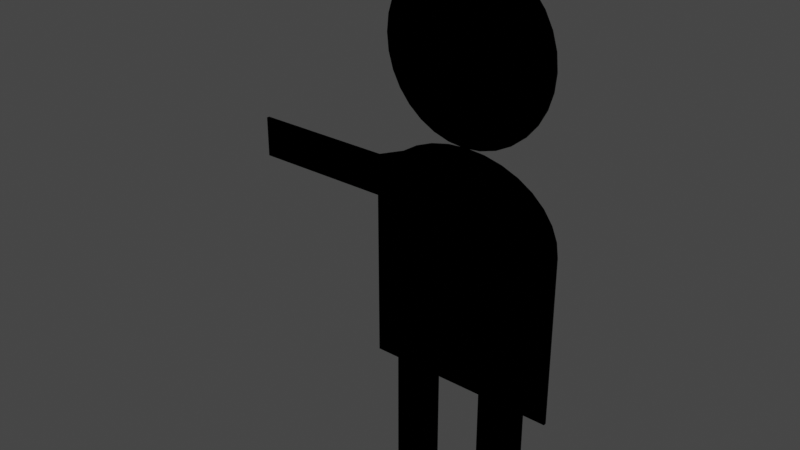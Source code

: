 # Source: bendy-p2.blend  (saved by Blender 2.82.7; exported with 4.5.12 LTS)
import bpy
from mathutils import Matrix  # noqa: F401  (used for matrix-valued properties, if any)

bpy.ops.wm.read_factory_settings(use_empty=True)
scene = bpy.context.scene
scene.name = 'Scene'

# ---- collections
col_collection = bpy.data.collections.new('Collection'); scene.collection.children.link(col_collection)

# ---- materials (node trees are filled in below, after node groups)
mat_material_001 = bpy.data.materials.new('Material.001')
mat_material_001.use_transparent_shadow = False
mat_material_001.diffuse_color = (0.0, 0.0, 0.0, 1.0)
mat_material_001.roughness = 1.0
mat_material_001.metallic = 1.0

# ---- material node trees
mat_material_001.use_nodes = True; mat_material_001.node_tree.nodes.clear()
_N = mat_material_001.node_tree.nodes; _L = mat_material_001.node_tree.links
n0 = _N.new('ShaderNodeOutputMaterial'); n0.name = 'Material Output'; n0.location = (300, 300)
n1 = _N.new('ShaderNodeBsdfPrincipled'); n1.name = 'Principled BSDF'; n1.location = (10, 300)
n1.distribution = 'GGX'
n1.subsurface_method = 'BURLEY'
n1.inputs[0].default_value = (0.0, 0.0, 0.0, 1.0)
n1.inputs[1].default_value = 1.0
n1.inputs[2].default_value = 1.0
n1.inputs[3].default_value = 1.45
n1.inputs[27].default_value = (0.0, 0.0, 0.0, 1.0)
n1.inputs[28].default_value = 1.0
_L.new(n1.outputs[0], n0.inputs[0])
n0.is_active_output = True

# ---- world
world_world = bpy.data.worlds.new('World'); scene.world = world_world
world_world.use_nodes = True; world_world.node_tree.nodes.clear()
_N = world_world.node_tree.nodes; _L = world_world.node_tree.links
n0 = _N.new('ShaderNodeOutputWorld'); n0.name = 'World Output'; n0.location = (300, 300)
n1 = _N.new('ShaderNodeBackground'); n1.name = 'Background'; n1.location = (10, 300)
n1.inputs[0].default_value = (0.05088, 0.05088, 0.05088, 1.0)
_L.new(n1.outputs[0], n0.inputs[0])
n0.is_active_output = True
world_world.color = (0.05088, 0.05088, 0.05088)
world_world.use_sun_shadow = False
world_world.sun_shadow_jitter_overblur = 0.0

# ---- meshes
me_cube_cube_001 = bpy.data.meshes.new('Cube_Cube.001')
me_cube_cube_001.from_pydata([(-0.75, -3.621, -0.015), (-0.25, -3.621, -0.015), (-0.25, -2.371, -0.015), (-0.75, -2.371, -0.015), (-0.1707, 1.863, -0.015), (-0.3348, 1.813, -0.015), (-0.4861, 1.732, -0.015), (-0.6187, 1.623, -0.015), (-0.7275, 1.491, -0.015), (-0.8084, 1.339, -0.015), (-0.8582, 1.175, -0.015), (-0.875, 1.004, -0.015), (-0.8582, 0.8337, -0.015), (-0.8084, 0.6696, -0.015), (-0.7275, 0.5183, -0.015), (-0.6187, 0.3857, -0.015), (-0.4861, 0.2769, -0.015), (-0.3348, 0.196, -0.015), (-0.1707, 0.1462, -0.015), (0.0, 0.1294, -0.015), (0.1707, 0.1462, -0.015), (0.3348, 0.196, -0.015), (0.4861, 0.2769, -0.015), (0.6187, 0.3857, -0.015), (0.7275, 0.5183, -0.015), (0.8084, 0.6696, -0.015), (0.8582, 0.8337, -0.015), (0.875, 1.004, -0.015), (0.8582, 1.175, -0.015), (0.8084, 1.339, -0.015), (0.7275, 1.491, -0.015), (0.6187, 1.623, -0.015), (0.4861, 1.732, -0.015), (0.3348, 1.813, -0.015), (0.1707, 1.863, -0.015), (0.0, 1.879, -0.015), (1.0, -2.371, -0.015), (1.0, -0.6282, -0.015), (0.9808, -0.4819, -0.015), (0.9239, -0.3412, -0.015), (0.8315, -0.2116, -0.015), (0.7071, -0.09791, -0.015), (0.5556, -0.004634, -0.015), (0.3827, 0.06467, -0.015), (0.1951, 0.1074, -0.015), (0.0, 0.1218, -0.015), (-0.1951, 0.1074, -0.015), (-0.3827, 0.06467, -0.015), (-0.5556, -0.004634, -0.015), (-0.7071, -0.09791, -0.015), (-1.0, -0.2116, -0.015), (-1.0, -0.6282, -0.015), (-1.0, -2.371, -0.015), (0.25, -3.621, -0.015), (0.75, -3.621, -0.015), (0.75, -2.371, -0.015), (0.25, -2.371, -0.015), (-2.478, -0.2116, -0.015), (-2.478, -0.6282, -0.015), (-0.75, -3.621, 0.015), (-0.25, -3.621, 0.015), (-0.25, -2.371, 0.015), (-0.75, -2.371, 0.015), (-0.1707, 1.863, 0.015), (-0.3348, 1.813, 0.015), (-0.4861, 1.732, 0.015), (-0.6187, 1.623, 0.015), (-0.7275, 1.491, 0.015), (-0.8084, 1.339, 0.015), (-0.8582, 1.175, 0.015), (-0.875, 1.004, 0.015), (-0.8582, 0.8337, 0.015), (-0.8084, 0.6696, 0.015), (-0.7275, 0.5183, 0.015), (-0.6187, 0.3857, 0.015), (-0.4861, 0.2769, 0.015), (-0.3348, 0.196, 0.015), (-0.1707, 0.1462, 0.015), (0.0, 0.1294, 0.015), (0.1707, 0.1462, 0.015), (0.3348, 0.196, 0.015), (0.4861, 0.2769, 0.015), (0.6187, 0.3857, 0.015), (0.7275, 0.5183, 0.015), (0.8084, 0.6696, 0.015), (0.8582, 0.8337, 0.015), (0.875, 1.004, 0.015), (0.8582, 1.175, 0.015), (0.8084, 1.339, 0.015), (0.7275, 1.491, 0.015), (0.6187, 1.623, 0.015), (0.4861, 1.732, 0.015), (0.3348, 1.813, 0.015), (0.1707, 1.863, 0.015), (0.0, 1.879, 0.015), (1.0, -2.371, 0.015), (1.0, -0.6282, 0.015), (0.9808, -0.4819, 0.015), (0.9239, -0.3412, 0.015), (0.8315, -0.2116, 0.015), (0.7071, -0.09791, 0.015), (0.5556, -0.004634, 0.015), (0.3827, 0.06467, 0.015), (0.1951, 0.1074, 0.015), (0.0, 0.1218, 0.015), (-0.1951, 0.1074, 0.015), (-0.3827, 0.06467, 0.015), (-0.5556, -0.004634, 0.015), (-0.7071, -0.09791, 0.015), (-1.0, -0.2116, 0.015), (-1.0, -0.6282, 0.015), (-1.0, -2.371, 0.015), (0.25, -3.621, 0.015), (0.75, -3.621, 0.015), (0.75, -2.371, 0.015), (0.25, -2.371, 0.015), (-2.478, -0.2116, 0.015), (-2.478, -0.6282, 0.015)], [], [(4, 5, 6, 7, 8, 9, 10, 11, 12, 13, 14, 15, 16, 17, 18, 19, 20, 21, 22, 23, 24, 25, 26, 27, 28, 29, 30, 31, 32, 33, 34, 35), (57, 50, 51, 58), (63, 64, 65, 66, 67, 68, 69, 70, 71, 72, 73, 74, 75, 76, 77, 78, 79, 80, 81, 82, 83, 84, 85, 86, 87, 88, 89, 90, 91, 92, 93, 94), (109, 116, 117, 110), (58, 117, 116, 57), (57, 116, 109, 50), (51, 110, 117, 58), (52, 111, 110, 51), (3, 62, 111, 52), (56, 115, 61, 2), (0, 59, 62, 3), (1, 60, 59, 0), (54, 113, 112, 53), (36, 95, 114, 55), (2, 61, 60, 1), (53, 112, 115, 56), (55, 114, 113, 54), (37, 96, 95, 36), (38, 97, 96, 37), (39, 98, 97, 38), (40, 99, 98, 39), (41, 100, 99, 40), (42, 101, 100, 41), (43, 102, 101, 42), (44, 103, 102, 43), (45, 104, 103, 44), (46, 105, 104, 45), (47, 106, 105, 46), (48, 107, 106, 47), (49, 108, 107, 48), (50, 109, 108, 49), (18, 77, 78, 19), (17, 76, 77, 18), (16, 75, 76, 17), (15, 74, 75, 16), (14, 73, 74, 15), (13, 72, 73, 14), (12, 71, 72, 13), (11, 70, 71, 12), (10, 69, 70, 11), (9, 68, 69, 10), (8, 67, 68, 9), (7, 66, 67, 8), (6, 65, 66, 7), (5, 64, 65, 6), (4, 63, 64, 5), (35, 94, 63, 4), (34, 93, 94, 35), (33, 92, 93, 34), (32, 91, 92, 33), (31, 90, 91, 32), (30, 89, 90, 31), (29, 88, 89, 30), (28, 87, 88, 29), (27, 86, 87, 28), (26, 85, 86, 27), (25, 84, 85, 26), (24, 83, 84, 25), (23, 82, 83, 24), (22, 81, 82, 23), (21, 80, 81, 22), (20, 79, 80, 21), (19, 78, 79, 20), (2, 3, 52, 51, 50, 49, 48, 47, 46, 45, 44, 43, 42, 41, 40, 39, 38, 37, 36, 55, 56), (95, 96, 97, 98, 99, 100, 101, 102, 103, 104, 105, 106, 107, 108, 109, 110, 111), (60, 61, 62, 59), (115, 112, 113, 114), (2, 1, 0, 3), (56, 55, 54, 53)])
me_cube_cube_001.polygons.foreach_set('use_smooth', [1, 0, 1, 0, 0, 0, 0, 0, 0, 0, 0, 0, 0, 0, 0, 0, 0, 0, 0, 0, 0, 0, 0, 0, 0, 0, 0, 0, 0, 0, 0, 1, 1, 1, 1, 1, 1, 1, 1, 1, 1, 1, 1, 1, 1, 1, 1, 1, 1, 1, 1, 1, 1, 1, 1, 1, 1, 1, 1, 1, 1, 1, 1, 0, 0, 0, 0, 0, 0])
_uv = me_cube_cube_001.uv_layers.new(name='UVMap')
_uv.uv.foreach_set('vector', [0.0, 0.0, 0.0, 0.0, 0.0, 0.0, 0.0, 0.0, 0.0, 0.0, 0.0, 0.0, 0.0, 0.0, 0.0, 0.0, 0.0, 0.0, 0.0, 0.0, 0.0, 0.0, 0.0, 0.0, 0.0, 0.0, 0.0, 0.0, 0.0, 0.0, 0.0, 0.0, 0.0, 0.0, 0.0, 0.0, 0.0, 0.0, 0.0, 0.0, 0.0, 0.0, 0.0, 0.0, 0.0, 0.0, 0.0, 0.0, 0.0, 0.0, 0.0, 0.0, 0.0, 0.0, 0.0, 0.0, 0.0, 0.0, 0.0, 0.0, 0.0, 0.0, 0.0, 0.0, 0.0, 0.0, 0.0, 0.0, 0.0, 0.0, 0.0, 0.0, 0.0, 0.0, 0.0, 0.0, 0.0, 0.0, 0.0, 0.0, 0.0, 0.0, 0.0, 0.0, 0.0, 0.0, 0.0, 0.0, 0.0, 0.0, 0.0, 0.0, 0.0, 0.0, 0.0, 0.0, 0.0, 0.0, 0.0, 0.0, 0.0, 0.0, 0.0, 0.0, 0.0, 0.0, 0.0, 0.0, 0.0, 0.0, 0.0, 0.0, 0.0, 0.0, 0.0, 0.0, 0.0, 0.0, 0.0, 0.0, 0.0, 0.0, 0.0, 0.0, 0.0, 0.0, 0.0, 0.0, 0.0, 0.0, 0.0, 0.0, 0.0, 0.0, 0.0, 0.0, 0.0, 0.0, 0.0, 0.0, 0.0, 0.0, 0.0, 0.0, 0.0, 0.0, 0.0, 0.0, 0.0, 0.0, 0.0, 0.0, 0.0, 0.0, 0.0, 0.0, 0.0, 0.0, 0.0, 0.0, 0.0, 0.0, 0.0, 0.0, 0.0, 0.0, 0.0, 0.0, 0.0, 0.0, 0.0, 0.0, 0.0, 0.0, 0.0, 0.0, 0.0, 0.0, 0.0, 0.0, 0.0, 0.0, 0.0, 0.0, 0.0, 0.0, 0.0, 0.0, 0.0, 0.0, 0.0, 0.0, 0.0, 0.0, 0.0, 0.0, 0.0, 0.0, 0.0, 0.0, 0.0, 0.0, 0.0, 0.0, 0.0, 0.0, 0.0, 0.0, 0.0, 0.0, 0.0, 0.0, 0.0, 0.0, 0.0, 0.0, 0.0, 0.0, 0.0, 0.0, 0.0, 0.0, 0.0, 0.0, 0.0, 0.0, 0.0, 0.0, 0.0, 0.0, 0.0, 0.0, 0.0, 0.0, 0.0, 0.0, 0.0, 0.0, 0.0, 0.0, 0.0, 0.0, 0.0, 0.0, 0.0, 0.0, 0.0, 0.0, 0.0, 0.0, 0.0, 0.0, 0.0, 0.0, 0.0, 0.0, 0.0, 0.0, 0.0, 0.0, 0.0, 0.0, 0.0, 0.0, 0.0, 0.0, 0.0, 0.0, 0.0, 0.0, 0.0, 0.0, 0.0, 0.0, 0.0, 0.0, 0.0, 0.0, 0.0, 0.0, 0.0, 0.0, 0.0, 0.0, 0.0, 0.0, 0.0, 0.0, 0.0, 0.0, 0.0, 0.0, 0.0, 0.0, 0.0, 0.0, 0.0, 0.0, 0.0, 0.0, 0.0, 0.0, 0.0, 0.0, 0.0, 0.0, 0.0, 0.0, 0.0, 0.0, 0.0, 0.0, 0.0, 0.0, 0.0, 0.0, 0.0, 0.0, 0.0, 0.0, 0.0, 0.0, 0.0, 0.0, 0.0, 0.0, 0.0, 0.0, 0.0, 0.0, 0.0, 0.0, 0.0, 0.0, 0.0, 0.0, 0.0, 0.0, 0.0, 0.0, 0.0, 0.0, 0.0, 0.0, 0.0, 0.0, 0.0, 0.0, 0.0, 0.0, 0.0, 0.0, 0.0, 0.0, 0.0, 0.0, 0.0, 0.0, 0.0, 0.0, 0.0, 0.0, 0.0, 0.0, 0.0, 0.0, 0.0, 0.0, 0.0, 0.0, 0.0, 0.0, 0.0, 0.0, 0.0, 0.0, 0.0, 0.0, 0.0, 0.0, 0.0, 0.0, 0.0, 0.0, 0.0, 0.0, 0.0, 0.0, 0.0, 0.0, 0.0, 0.0, 0.0, 0.0, 0.0, 0.0, 0.0, 0.0, 0.0, 0.0, 0.0, 0.0, 0.0, 0.0, 0.0, 0.0, 0.0, 0.0, 0.0, 0.0, 0.0, 0.0, 0.0, 0.0, 0.0, 0.0, 0.0, 0.0, 0.0, 0.0, 0.0, 0.0, 0.0, 0.0, 0.0, 0.0, 0.0, 0.0, 0.0, 0.0, 0.0, 0.0, 0.0, 0.0, 0.0, 0.0, 0.0, 0.0, 0.0, 0.0, 0.0, 0.0, 0.0, 0.0, 0.0, 0.0, 0.0, 0.0, 0.0, 0.0, 0.0, 0.0, 0.0, 0.0, 0.0, 0.0, 0.0, 0.0, 0.0, 0.0, 0.0, 0.0, 0.0, 0.0, 0.0, 0.0, 0.0, 0.0, 0.0, 0.0, 0.0, 0.0, 0.0, 0.0, 0.0, 0.0, 0.0, 0.0, 0.0, 0.0, 0.0, 0.0, 0.0, 0.0, 0.0, 0.0, 0.0, 0.0, 0.0, 0.0, 0.0, 0.0, 0.0, 0.0, 0.0, 0.0, 0.0, 0.0, 0.0, 0.0, 0.0, 0.0, 0.0, 0.0, 0.0, 0.0, 0.0, 0.0, 0.0, 0.0, 0.0, 0.0, 0.0, 0.0, 0.0, 0.0, 0.0, 0.0, 0.0, 0.0, 0.0, 0.0, 0.0, 0.0, 0.0, 0.0, 0.0, 0.0, 0.0, 0.0, 0.0, 0.0, 0.0, 0.0, 0.0, 0.0, 0.0, 0.0, 0.0, 0.0, 0.0, 0.0, 0.0, 0.0, 0.0, 0.0, 0.0, 0.0, 0.0, 0.0, 0.0, 0.0, 0.0, 0.0, 0.0, 0.0, 0.0, 0.0, 0.0, 0.0, 0.0, 0.0, 0.0, 0.0, 0.0, 0.0, 0.0, 0.0, 0.0, 0.0, 0.0, 0.0, 0.0, 0.0, 0.0, 0.0, 0.0, 0.0, 0.0, 0.0, 0.0, 0.0, 0.0, 0.0, 0.0, 0.0, 0.0, 0.0, 0.0, 0.0, 0.0, 0.0, 0.0, 0.0, 0.0, 0.0, 0.0, 0.0, 0.0, 0.0, 0.0, 0.0, 0.0, 0.0, 0.0, 0.0, 0.0, 0.0, 0.0, 0.0, 0.0, 0.0, 0.0, 0.0, 0.0, 0.0, 0.0, 0.0, 0.0, 0.0, 0.0, 0.0, 0.0, 0.0, 0.0, 0.0, 0.0, 0.0, 0.0, 0.0, 0.0, 0.0, 0.0, 0.0, 0.0, 0.0, 0.0, 0.0, 0.0, 0.0, 0.0, 0.0, 0.0, 0.0, 0.0, 0.0, 0.0, 0.0, 0.0, 0.0, 0.0, 0.0, 0.0, 0.0, 0.0, 0.0, 0.0, 0.0, 0.0, 0.0, 0.0, 0.0, 0.0, 0.0, 0.0, 0.0, 0.0, 0.0, 0.0, 0.0, 0.0, 0.0, 0.0, 0.0, 0.0, 0.0, 0.0, 0.0, 0.0, 0.0, 0.0, 0.0, 0.0, 0.0, 0.0, 0.0, 0.0, 0.0, 0.0, 0.0, 0.0, 0.0, 0.0, 0.0, 0.0, 0.0, 0.0, 0.0, 0.0, 0.0, 0.0, 0.0, 0.0, 0.0, 0.0, 0.0, 0.0, 0.0, 0.0, 0.0, 0.0, 0.0, 0.0, 0.0, 0.0, 0.0, 0.0, 0.0, 0.0, 0.0, 0.0, 0.0, 0.0, 0.0])
me_cube_cube_001.materials.append(mat_material_001)
me_cube_cube_001.use_remesh_fix_poles = True
me_cube_cube_001.use_remesh_preserve_attributes = False
me_cube_cube_001.use_mirror_vertex_groups = False
me_cube_cube_001.update()
me_cube_cube_001.normals_split_custom_set([tuple(v) for v in zip(*[iter([0.142, -0.7139, 0.6857, 0.2785, -0.6725, 0.6857, 0.4044, -0.6052, 0.6857, 0.5147, -0.5147, 0.6857, 0.6052, -0.4044, 0.6857, 0.6725, -0.2785, 0.6857, 0.7139, -0.142, 0.6857, 0.7279, 0.0, 0.6857, 0.7139, 0.142, 0.6857, 0.6725, 0.2785, 0.6857, 0.6052, 0.4044, 0.6857, 0.5147, 0.5147, 0.6857, 0.4044, 0.6052, 0.6857, 0.2785, 0.6725, 0.6857, 0.142, 0.7139, 0.6857, 0.0, 0.7279, 0.6857, -0.142, 0.7139, 0.6857, -0.2785, 0.6725, 0.6857, -0.4044, 0.6052, 0.6857, -0.5147, 0.5147, 0.6857, -0.6052, 0.4044, 0.6857, -0.6725, 0.2785, 0.6857, -0.7139, 0.142, 0.6857, -0.7279, -1.977e-07, 0.6857, -0.7139, -0.142, 0.6857, -0.6725, -0.2786, 0.6857, -0.6052, -0.4044, 0.6857, -0.5147, -0.5147, 0.6857, -0.4044, -0.6052, 0.6857, -0.2785, -0.6725, 0.6857, -0.142, -0.7139, 0.6857, -2.116e-07, -0.7279, 0.6857, 1.595e-07, 5.677e-07, -1.0, 1.595e-07, 5.677e-07, -1.0, 1.595e-07, 5.677e-07, -1.0, 1.595e-07, 5.677e-07, -1.0, -8.525e-11, 0.0, 1.0, -8.525e-11, 0.0, 1.0, -8.525e-11, 0.0, 1.0, -8.525e-11, 0.0, 1.0, -8.525e-11, 0.0, 1.0, -8.525e-11, 0.0, 1.0, -8.525e-11, 0.0, 1.0, -8.525e-11, 0.0, 1.0, -8.525e-11, 0.0, 1.0, -8.525e-11, 0.0, 1.0, -8.525e-11, 0.0, 1.0, -8.525e-11, 0.0, 1.0, -8.525e-11, 0.0, 1.0, -8.525e-11, 0.0, 1.0, -8.525e-11, 0.0, 1.0, -8.525e-11, 0.0, 1.0, -8.525e-11, 0.0, 1.0, -8.525e-11, 0.0, 1.0, -8.525e-11, 0.0, 1.0, -8.525e-11, 0.0, 1.0, -8.525e-11, 0.0, 1.0, -8.525e-11, 0.0, 1.0, -8.525e-11, 0.0, 1.0, -8.525e-11, 0.0, 1.0, -8.525e-11, 0.0, 1.0, -8.525e-11, 0.0, 1.0, -8.525e-11, 0.0, 1.0, -8.525e-11, 0.0, 1.0, -8.525e-11, 0.0, 1.0, -8.525e-11, 0.0, 1.0, -8.525e-11, 0.0, 1.0, -8.525e-11, 0.0, 1.0, -1.618e-07, -5.722e-07, 1.0, -1.618e-07, -5.722e-07, 1.0, -1.618e-07, -5.722e-07, 1.0, -1.618e-07, -5.722e-07, 1.0, -1.0, 5.96e-07, 0.0, -1.0, 5.96e-07, 0.0, -1.0, 5.96e-07, 0.0, -1.0, 5.96e-07, 0.0, 0.0, 1.0, -6.72e-07, 0.0, 1.0, -6.72e-07, 0.0, 1.0, -6.72e-07, 0.0, 1.0, -6.72e-07, 0.0, -1.0, 0.0, 0.0, -1.0, 0.0, 0.0, -1.0, 0.0, 0.0, -1.0, 0.0, -1.0, 0.0, 0.0, -1.0, 0.0, 0.0, -1.0, 0.0, 0.0, -1.0, 0.0, 0.0, 0.0, -1.0, 0.0, 0.0, -1.0, 0.0, 0.0, -1.0, 0.0, 0.0, -1.0, 0.0, 0.0, -1.0, 0.0, 0.0, -1.0, 0.0, 0.0, -1.0, 0.0, 0.0, -1.0, 0.0, -1.0, 0.0, 0.0, -1.0, 0.0, 0.0, -1.0, 0.0, 0.0, -1.0, 0.0, 0.0, 0.0, -1.0, 0.0, 0.0, -1.0, 0.0, 0.0, -1.0, 0.0, 0.0, -1.0, 0.0, 0.0, -1.0, 0.0, 0.0, -1.0, 0.0, 0.0, -1.0, 0.0, 0.0, -1.0, 0.0, 0.0, -1.0, 0.0, 0.0, -1.0, 0.0, 0.0, -1.0, 0.0, 0.0, -1.0, 0.0, 1.0, 0.0, 0.0, 1.0, 0.0, 0.0, 1.0, 0.0, 0.0, 1.0, 0.0, 0.0, -1.0, 0.0, 0.0, -1.0, 0.0, 0.0, -1.0, 0.0, 0.0, -1.0, 0.0, 0.0, 1.0, 0.0, 0.0, 1.0, 0.0, 0.0, 1.0, 0.0, 0.0, 1.0, 0.0, 0.0, 1.0, 0.0, 0.0, 1.0, 0.0, 0.0, 1.0, 0.0, 0.0, 1.0, 0.0, 0.0, 0.9915, 0.1302, -2.104e-07, 0.9915, 0.1302, -2.104e-07, 0.9915, 0.1302, -2.104e-07, 0.9915, 0.1302, -2.104e-07, 0.927, 0.375, 0.0, 0.927, 0.375, 0.0, 0.927, 0.375, 0.0, 0.927, 0.375, 0.0, 0.8144, 0.5804, 0.0, 0.8144, 0.5804, 0.0, 0.8144, 0.5804, 0.0, 0.8144, 0.5804, 0.0, 0.6746, 0.7382, 0.0, 0.6746, 0.7382, 0.0, 0.6746, 0.7382, 0.0, 0.6746, 0.7382, 0.0, 0.5242, 0.8516, 0.0, 0.5242, 0.8516, 0.0, 0.5242, 0.8516, 0.0, 0.5242, 0.8516, 0.0, 0.3721, 0.9282, 0.0, 0.3721, 0.9282, 0.0, 0.3721, 0.9282, 0.0, 0.3721, 0.9282, 0.0, 0.2218, 0.9751, 0.0, 0.2218, 0.9751, 0.0, 0.2218, 0.9751, 0.0, 0.2218, 0.9751, 0.0, 0.07366, 0.9973, 0.0, 0.07366, 0.9973, 0.0, 0.07366, 0.9973, 0.0, 0.07366, 0.9973, 0.0, -0.07367, 0.9973, 0.0, -0.07367, 0.9973, 0.0, -0.07367, 0.9973, 0.0, -0.07367, 0.9973, 0.0, -0.2218, 0.9751, 0.0, -0.2218, 0.9751, 0.0, -0.2218, 0.9751, 0.0, -0.2218, 0.9751, 0.0, -0.3721, 0.9282, 0.0, -0.3721, 0.9282, 0.0, -0.3721, 0.9282, 0.0, -0.3721, 0.9282, 0.0, -0.5242, 0.8516, 0.0, -0.5242, 0.8516, 0.0, -0.5242, 0.8516, 0.0, -0.5242, 0.8516, 0.0, -0.3618, 0.9323, 0.0, -0.3618, 0.9323, 0.0, -0.3618, 0.9323, 0.0, -0.3618, 0.9323, 0.0, 0.142, 0.7139, 0.6857, 0.1951, 0.9808, -3.637e-07, 0.0, 1.0, -3.637e-07, 0.0, 0.7279, 0.6857, 0.2785, 0.6725, 0.6857, 0.3827, 0.9239, -5.456e-07, 0.1951, 0.9808, -3.637e-07, 0.142, 0.7139, 0.6857, 0.4044, 0.6052, 0.6857, 0.5556, 0.8315, -3.637e-07, 0.3827, 0.9239, -5.456e-07, 0.2785, 0.6725, 0.6857, 0.5147, 0.5147, 0.6857, 0.7071, 0.7071, -3.637e-07, 0.5556, 0.8315, -3.637e-07, 0.4044, 0.6052, 0.6857, 0.6052, 0.4044, 0.6857, 0.8315, 0.5556, -3.637e-07, 0.7071, 0.7071, -3.637e-07, 0.5147, 0.5147, 0.6857, 0.6725, 0.2785, 0.6857, 0.9239, 0.3827, 0.0, 0.8315, 0.5556, -3.637e-07, 0.6052, 0.4044, 0.6857, 0.7139, 0.142, 0.6857, 0.9808, 0.1951, 0.0, 0.9239, 0.3827, 0.0, 0.6725, 0.2785, 0.6857, 0.7279, 0.0, 0.6857, 1.0, 0.0, 0.0, 0.9808, 0.1951, 0.0, 0.7139, 0.142, 0.6857, 0.7139, -0.142, 0.6857, 0.9808, -0.1951, 0.0, 1.0, 0.0, 0.0, 0.7279, 0.0, 0.6857, 0.6725, -0.2785, 0.6857, 0.9239, -0.3827, 0.0, 0.9808, -0.1951, 0.0, 0.7139, -0.142, 0.6857, 0.6052, -0.4044, 0.6857, 0.8315, -0.5556, 0.0, 0.9239, -0.3827, 0.0, 0.6725, -0.2785, 0.6857, 0.5147, -0.5147, 0.6857, 0.7071, -0.7071, 0.0, 0.8315, -0.5556, 0.0, 0.6052, -0.4044, 0.6857, 0.4044, -0.6052, 0.6857, 0.5556, -0.8315, 0.0, 0.7071, -0.7071, 0.0, 0.5147, -0.5147, 0.6857, 0.2785, -0.6725, 0.6857, 0.3827, -0.9239, 0.0, 0.5556, -0.8315, 0.0, 0.4044, -0.6052, 0.6857, 0.142, -0.7139, 0.6857, 0.1951, -0.9808, 0.0, 0.3827, -0.9239, 0.0, 0.2785, -0.6725, 0.6857, -2.116e-07, -0.7279, 0.6857, -2.907e-07, -1.0, 0.0, 0.1951, -0.9808, 0.0, 0.142, -0.7139, 0.6857, -0.142, -0.7139, 0.6857, -0.1951, -0.9808, 0.0, -2.907e-07, -1.0, 0.0, -2.116e-07, -0.7279, 0.6857, -0.2785, -0.6725, 0.6857, -0.3827, -0.9239, 0.0, -0.1951, -0.9808, 0.0, -0.142, -0.7139, 0.6857, -0.4044, -0.6052, 0.6857, -0.5556, -0.8315, 0.0, -0.3827, -0.9239, 0.0, -0.2785, -0.6725, 0.6857, -0.5147, -0.5147, 0.6857, -0.7071, -0.7071, 0.0, -0.5556, -0.8315, 0.0, -0.4044, -0.6052, 0.6857, -0.6052, -0.4044, 0.6857, -0.8315, -0.5556, 0.0, -0.7071, -0.7071, 0.0, -0.5147, -0.5147, 0.6857, -0.6725, -0.2786, 0.6857, -0.9239, -0.3827, 0.0, -0.8315, -0.5556, 0.0, -0.6052, -0.4044, 0.6857, -0.7139, -0.142, 0.6857, -0.9808, -0.1951, 0.0, -0.9239, -0.3827, 0.0, -0.6725, -0.2786, 0.6857, -0.7279, -1.977e-07, 0.6857, -1.0, -2.717e-07, 0.0, -0.9808, -0.1951, 0.0, -0.7139, -0.142, 0.6857, -0.7139, 0.142, 0.6857, -0.9808, 0.1951, 0.0, -1.0, -2.717e-07, 0.0, -0.7279, -1.977e-07, 0.6857, -0.6725, 0.2785, 0.6857, -0.9239, 0.3827, 0.0, -0.9808, 0.1951, 0.0, -0.7139, 0.142, 0.6857, -0.6052, 0.4044, 0.6857, -0.8315, 0.5556, 0.0, -0.9239, 0.3827, 0.0, -0.6725, 0.2785, 0.6857, -0.5147, 0.5147, 0.6857, -0.7071, 0.7071, -7.274e-07, -0.8315, 0.5556, 0.0, -0.6052, 0.4044, 0.6857, -0.4044, 0.6052, 0.6857, -0.5556, 0.8315, -1.091e-06, -0.7071, 0.7071, -7.274e-07, -0.5147, 0.5147, 0.6857, -0.2785, 0.6725, 0.6857, -0.3827, 0.9239, -9.093e-07, -0.5556, 0.8315, -1.091e-06, -0.4044, 0.6052, 0.6857, -0.142, 0.7139, 0.6857, -0.1951, 0.9808, -7.274e-07, -0.3827, 0.9239, -9.093e-07, -0.2785, 0.6725, 0.6857, 0.0, 0.7279, 0.6857, 0.0, 1.0, -3.637e-07, -0.1951, 0.9808, -7.274e-07, -0.142, 0.7139, 0.6857, 3.973e-10, 0.0, -1.0, 3.973e-10, 0.0, -1.0, 3.973e-10, 0.0, -1.0, 3.973e-10, 0.0, -1.0, 3.973e-10, 0.0, -1.0, 3.973e-10, 0.0, -1.0, 3.973e-10, 0.0, -1.0, 3.973e-10, 0.0, -1.0, 3.973e-10, 0.0, -1.0, 3.973e-10, 0.0, -1.0, 3.973e-10, 0.0, -1.0, 3.973e-10, 0.0, -1.0, 3.973e-10, 0.0, -1.0, 3.973e-10, 0.0, -1.0, 3.973e-10, 0.0, -1.0, 3.973e-10, 0.0, -1.0, 3.973e-10, 0.0, -1.0, 3.973e-10, 0.0, -1.0, 3.973e-10, 0.0, -1.0, 3.973e-10, 0.0, -1.0, 3.973e-10, 0.0, -1.0, 3.973e-10, 0.0, 1.0, 3.973e-10, 0.0, 1.0, 3.973e-10, 0.0, 1.0, 3.973e-10, 0.0, 1.0, 3.973e-10, 0.0, 1.0, 3.973e-10, 0.0, 1.0, 3.973e-10, 0.0, 1.0, 3.973e-10, 0.0, 1.0, 3.973e-10, 0.0, 1.0, 3.973e-10, 0.0, 1.0, 3.973e-10, 0.0, 1.0, 3.973e-10, 0.0, 1.0, 3.973e-10, 0.0, 1.0, 3.973e-10, 0.0, 1.0, 3.973e-10, 0.0, 1.0, 3.973e-10, 0.0, 1.0, 3.973e-10, 0.0, 1.0, 0.0, 0.0, 1.0, 0.0, 0.0, 1.0, 0.0, 0.0, 1.0, 0.0, 0.0, 1.0, 0.0, 0.0, 1.0, 0.0, 0.0, 1.0, 0.0, 0.0, 1.0, 0.0, 0.0, 1.0, 0.0, 0.0, -1.0, 0.0, 0.0, -1.0, 0.0, 0.0, -1.0, 0.0, 0.0, -1.0, 0.0, 0.0, -1.0, 0.0, 0.0, -1.0, 0.0, 0.0, -1.0, 0.0, 0.0, -1.0])] * 3)])
arm_armature = bpy.data.armatures.new('Armature')  # bones are not reproduced

# ---- objects
ob_cube_cube_001 = bpy.data.objects.new('Cube_Cube.001', me_cube_cube_001)
ob_armature = bpy.data.objects.new('Armature', arm_armature)

# ---- transforms, parenting, visibility, modifiers, constraints
ob_cube_cube_001.parent = ob_armature
ob_cube_cube_001.matrix_parent_inverse = Matrix(((1.0, -0.0, 0.0, -0.0), (-0.0, 1.0, -0.0, 0.0), (0.0, -0.0, 1.0, 0.9381), (-0.0, 0.0, -0.0, 1.0)))
ob_cube_cube_001.location = (0.0, 0.0, 0.0)
ob_cube_cube_001.rotation_euler = (1.571, -0.0, 0.0)
ob_cube_cube_001.lineart.crease_threshold = 0.0
_vg = ob_cube_cube_001.vertex_groups.new(name='Bone')
for _i, _w in zip([38, 39, 40, 97, 98, 99], [0.4057, 0.3511, 0.287, 0.4091, 0.3532, 0.294]): _vg.add([_i], _w, 'REPLACE')
_vg = ob_cube_cube_001.vertex_groups.new(name='Bone.005')
for _i, _w in zip([38, 39, 40, 97, 98, 99], [0.1835, 0.225, 0.2805, 0.1811, 0.221, 0.2617]): _vg.add([_i], _w, 'REPLACE')
_vg = ob_cube_cube_001.vertex_groups.new(name='Bone.008')
for _i, _w in zip([4, 5, 6, 7, 8, 9, 10, 11, 12, 13, 14, 15, 16, 17, 18, 19, 20, 21, 22, 23, 24, 25, 26, 27, 28, 29, 30, 31, 32, 33, 34, 35, 38, 39, 40, 41, 42, 43, 44, 45, 46, 47, 48, 49, 63, 64, 65, 66, 67, 68, 69, 70, 71, 72, 73, 74, 75, 76, 77, 78, 79, 80, 81, 82, 83, 84, 85, 86, 87, 88, 89, 90, 91, 92, 93, 94, 97, 98, 99, 100, 101, 102, 103, 104, 105, 106, 107, 108], [1.0, 1.0, 1.0, 1.0, 1.0, 1.0, 1.0, 1.0, 1.0, 1.0, 1.0, 1.0, 1.0, 1.0, 1.0, 1.0, 1.0, 1.0, 1.0, 1.0, 1.0, 1.0, 1.0, 1.0, 1.0, 1.0, 1.0, 1.0, 1.0, 1.0, 1.0, 1.0, 0.1985, 0.2354, 0.2785, 0.09514, 0.297, 0.5088, 0.7425, 0.998, 0.7425, 0.5088, 0.297, 0.09514, 1.0, 1.0, 1.0, 1.0, 1.0, 1.0, 1.0, 1.0, 1.0, 1.0, 1.0, 1.0, 1.0, 1.0, 1.0, 1.0, 1.0, 1.0, 1.0, 1.0, 1.0, 1.0, 1.0, 1.0, 1.0, 1.0, 1.0, 1.0, 1.0, 1.0, 1.0, 1.0, 0.1981, 0.2362, 0.2831, 0.1077, 0.3004, 0.5099, 0.7427, 0.9993, 0.7427, 0.5099, 0.3004, 0.1077]): _vg.add([_i], _w, 'REPLACE')
_vg = ob_cube_cube_001.vertex_groups.new(name='Bone.006')
for _i, _w in zip([36, 37, 38, 39, 40, 41, 42, 43, 44, 46, 47, 48, 49, 50, 51, 52, 95, 96, 97, 98, 99, 100, 101, 102, 103, 105, 106, 107, 108, 109, 110, 111], [0.04448, 0.9751, 0.07001, 0.07746, 0.07385, 0.9062, 0.6974, 0.4786, 0.2387, 0.2387, 0.4786, 0.6974, 0.9062, 0.9821, 0.9751, 0.04448, 0.05108, 0.9766, 0.0708, 0.07859, 0.07922, 0.8922, 0.6935, 0.4774, 0.2381, 0.2381, 0.4774, 0.6935, 0.8922, 0.9817, 0.9766, 0.05108]): _vg.add([_i], _w, 'REPLACE')
_vg = ob_cube_cube_001.vertex_groups.new(name='Bone.007')
for _i, _w in zip([57, 58, 116, 117], [0.9823, 0.9841, 0.9823, 0.984]): _vg.add([_i], _w, 'REPLACE')
_vg = ob_cube_cube_001.vertex_groups.new(name='Bone.001')
for _i, _w in zip([0, 1, 2, 3, 36, 38, 39, 40, 52, 53, 54, 55, 56, 59, 60, 61, 62, 95, 97, 98, 99, 111, 112, 113, 114, 115], [0.01193, 0.008488, 0.9999, 0.9749, 0.06096, 0.1381, 0.1076, 0.07756, 0.06096, 0.008488, 0.01193, 0.9749, 0.9999, 0.01099, 0.009671, 0.9998, 0.9751, 0.06746, 0.1368, 0.1076, 0.07931, 0.06746, 0.009671, 0.01099, 0.9751, 0.9998]): _vg.add([_i], _w, 'REPLACE')
_vg = ob_cube_cube_001.vertex_groups.new(name='Bone.004')
for _i, _w in zip([0, 1, 53, 54, 59, 60, 112, 113], [0.9687, 0.9707, 0.9707, 0.9687, 0.9692, 0.9701, 0.9701, 0.9692]): _vg.add([_i], _w, 'REPLACE')
_vg = ob_cube_cube_001.vertex_groups.new(name='Bone.002')
for _i, _w in zip([36, 52, 95, 111], [0.8866, 0.8866, 0.8765, 0.8765]): _vg.add([_i], _w, 'REPLACE')
_vg = ob_cube_cube_001.vertex_groups.new(name='Bone.003')
_m = ob_cube_cube_001.modifiers.new('Armature', 'ARMATURE')
_m.object = ob_armature
ob_armature.location = (0.0, 0.0, -0.9381)
ob_armature.lineart.crease_threshold = 0.0

# ---- collection membership
col_collection.objects.link(ob_cube_cube_001)
col_collection.objects.link(ob_armature)

# ---- scene / render settings (as saved in the file)
scene.frame_start = 1; scene.frame_end = 250; scene.frame_set(1)
scene.render.engine = 'BLENDER_EEVEE_NEXT'
scene.cycles.use_denoising = False
scene.cycles.samples = 128
scene.cycles.sampling_pattern = 'TABULATED_SOBOL'
scene.cycles.use_adaptive_sampling = False
scene.cycles.use_light_tree = False
scene.view_settings.view_transform = 'Filmic'
bpy.context.view_layer.update()

# ---- added for rendering (the .blend has no active camera and no usable light): camera, sun
cam_auto = bpy.data.cameras.new('AutoCamera')
cam_auto.lens = 50.0
cam_auto.sensor_width = 36.0
cam_auto.clip_end = 1000.0
ob_auto_camera = bpy.data.objects.new('AutoCamera', cam_auto)
scene.collection.objects.link(ob_auto_camera)
ob_auto_camera.location = (5.28189, -7.22521, 3.94623)
ob_auto_camera.rotation_euler = (1.09748, -7.21219e-08, 0.694738)
scene.camera = ob_auto_camera
light_auto_sun = bpy.data.lights.new('AutoSun', 'SUN')
light_auto_sun.energy = 3.0
light_auto_sun.angle = 0.0523599
ob_auto_sun = bpy.data.objects.new('AutoSun', light_auto_sun)
scene.collection.objects.link(ob_auto_sun)
ob_auto_sun.rotation_euler = (0.872665, 0.174533, 0.523599)
bpy.context.view_layer.update()

